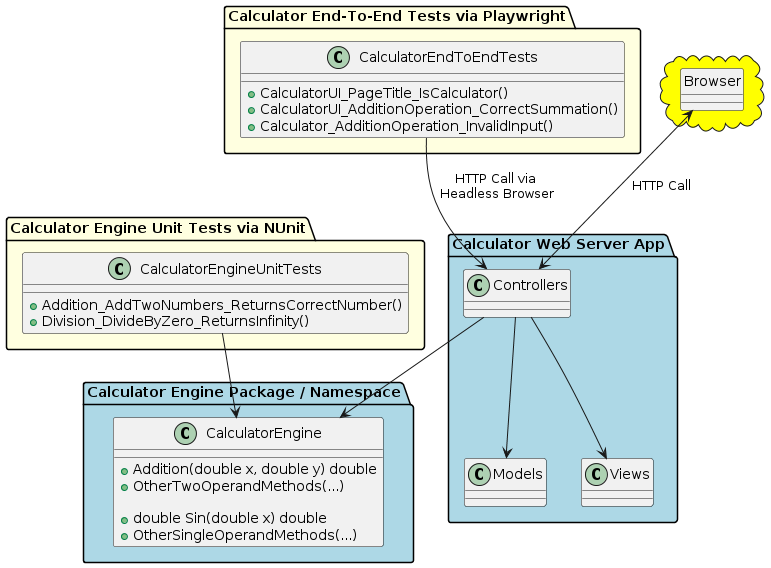

The diagram above was rendered by PlantUML. Its source (embedded in the PNG):
@startuml
allowmixing

package "Calculator Engine Package / Namespace" #lightblue
{
    class CalculatorEngine {
        + Addition(double x, double y) double
        + OtherTwoOperandMethods(...)

        + double Sin(double x) double
        + OtherSingleOperandMethods(...)
    }

}

package "Calculator Engine Unit Tests via NUnit" #lightyellow
{
  class CalculatorEngineUnitTests {
    + Addition_AddTwoNumbers_ReturnsCorrectNumber()
    + Division_DivideByZero_ReturnsInfinity()
  }

  CalculatorEngineUnitTests --> CalculatorEngine

}

package "Calculator Web Server App" #lightblue
{
   class Models
   class Views
   class Controllers

   Controllers --> Views
   Controllers --> Models
   Controllers --> CalculatorEngine
}

package "Calculator End-To-End Tests via Playwright" #lightyellow {
  class CalculatorEndToEndTests {
     + CalculatorUI_PageTitle_IsCalculator()
     + CalculatorUI_AdditionOperation_CorrectSummation()
     + Calculator_AdditionOperation_InvalidInput()
  }

    CalculatorEndToEndTests --> Controllers : HTTP Call via\n Headless Browser
}

cloud #yellow {
  hide circle
  class Browser
  Browser <--> Controllers : HTTP Call
}
@enduml